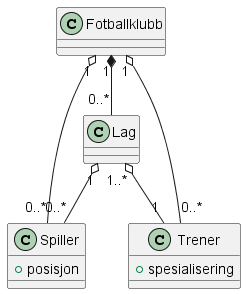

The diagram above was rendered by PlantUML. Its source (embedded in the PNG):
@startuml fotballag

class Spiller {
    + posisjon
}
class Trener {
    + spesialisering
}
class Lag
class Fotballklubb

Lag "1..*" o-- "1" Trener
Fotballklubb "1" *-- "0..*" Lag
Lag "1" o-- "0..*" Spiller

Fotballklubb "1" o-- "0..*" Trener
Fotballklubb "1" o-- "0..*" Spiller

@enduml